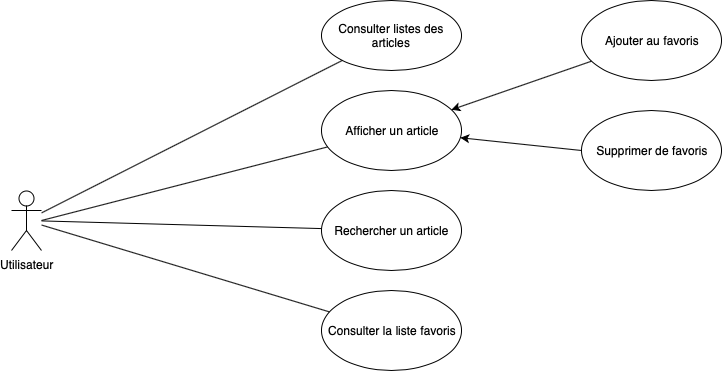

The diagram above was exported from draw.io. Its source (the exported page's mxGraphModel, read from the mxfile embedded in the PNG):
<mxGraphModel dx="918" dy="664" grid="1" gridSize="10" guides="1" tooltips="1" connect="1" arrows="1" fold="1" page="1" pageScale="1" pageWidth="827" pageHeight="1169" math="0" shadow="0">
  <root>
    <mxCell id="0" />
    <mxCell id="1" parent="0" />
    <mxCell id="IcihGNp3WHkVDzncHPl6-1" value="&lt;div&gt;Utilisateur&lt;/div&gt;" style="shape=umlActor;verticalLabelPosition=bottom;labelBackgroundColor=#ffffff;verticalAlign=top;html=1;outlineConnect=0;" parent="1" vertex="1">
      <mxGeometry x="80" y="230" width="30" height="60" as="geometry" />
    </mxCell>
    <mxCell id="IcihGNp3WHkVDzncHPl6-4" value="&lt;div&gt;Consulter listes des articles&lt;/div&gt;" style="ellipse;whiteSpace=wrap;html=1;" parent="1" vertex="1">
      <mxGeometry x="390" y="40" width="140" height="70" as="geometry" />
    </mxCell>
    <mxCell id="IcihGNp3WHkVDzncHPl6-5" value="&lt;div&gt;Ajouter au favoris&lt;/div&gt;" style="ellipse;whiteSpace=wrap;html=1;" parent="1" vertex="1">
      <mxGeometry x="650" y="40" width="140" height="80" as="geometry" />
    </mxCell>
    <mxCell id="IcihGNp3WHkVDzncHPl6-6" value="&lt;div&gt;Rechercher un article&lt;/div&gt;" style="ellipse;whiteSpace=wrap;html=1;" parent="1" vertex="1">
      <mxGeometry x="390" y="230" width="140" height="80" as="geometry" />
    </mxCell>
    <mxCell id="IcihGNp3WHkVDzncHPl6-7" value="Supprimer de favoris" style="ellipse;whiteSpace=wrap;html=1;" parent="1" vertex="1">
      <mxGeometry x="650" y="150" width="140" height="80" as="geometry" />
    </mxCell>
    <mxCell id="IcihGNp3WHkVDzncHPl6-8" value="&lt;div&gt;Afficher un article&lt;/div&gt;" style="ellipse;whiteSpace=wrap;html=1;" parent="1" vertex="1">
      <mxGeometry x="390" y="130" width="140" height="80" as="geometry" />
    </mxCell>
    <mxCell id="IcihGNp3WHkVDzncHPl6-10" value="" style="endArrow=none;html=1;" parent="1" source="IcihGNp3WHkVDzncHPl6-1" target="IcihGNp3WHkVDzncHPl6-4" edge="1">
      <mxGeometry width="50" height="50" relative="1" as="geometry">
        <mxPoint x="80" y="580" as="sourcePoint" />
        <mxPoint x="130" y="530" as="targetPoint" />
      </mxGeometry>
    </mxCell>
    <mxCell id="IcihGNp3WHkVDzncHPl6-11" value="" style="endArrow=none;html=1;" parent="1" source="IcihGNp3WHkVDzncHPl6-1" target="IcihGNp3WHkVDzncHPl6-6" edge="1">
      <mxGeometry width="50" height="50" relative="1" as="geometry">
        <mxPoint x="160" y="420" as="sourcePoint" />
        <mxPoint x="210" y="370" as="targetPoint" />
      </mxGeometry>
    </mxCell>
    <mxCell id="IcihGNp3WHkVDzncHPl6-13" value="" style="endArrow=none;html=1;" parent="1" target="IcihGNp3WHkVDzncHPl6-8" edge="1">
      <mxGeometry width="50" height="50" relative="1" as="geometry">
        <mxPoint x="110" y="260" as="sourcePoint" />
        <mxPoint x="120" y="530" as="targetPoint" />
      </mxGeometry>
    </mxCell>
    <mxCell id="UMxpCTVmNrNFI_w-5M60-1" value="" style="endArrow=classic;html=1;" edge="1" parent="1" source="IcihGNp3WHkVDzncHPl6-5" target="IcihGNp3WHkVDzncHPl6-8">
      <mxGeometry width="50" height="50" relative="1" as="geometry">
        <mxPoint x="70" y="580" as="sourcePoint" />
        <mxPoint x="120" y="530" as="targetPoint" />
      </mxGeometry>
    </mxCell>
    <mxCell id="UMxpCTVmNrNFI_w-5M60-2" value="" style="endArrow=classic;html=1;exitX=0;exitY=0.5;exitDx=0;exitDy=0;" edge="1" parent="1" source="IcihGNp3WHkVDzncHPl6-7" target="IcihGNp3WHkVDzncHPl6-8">
      <mxGeometry width="50" height="50" relative="1" as="geometry">
        <mxPoint x="70" y="380" as="sourcePoint" />
        <mxPoint x="120" y="330" as="targetPoint" />
      </mxGeometry>
    </mxCell>
    <mxCell id="UMxpCTVmNrNFI_w-5M60-3" value="&lt;div&gt;Consulter la liste favoris&lt;/div&gt;" style="ellipse;whiteSpace=wrap;html=1;" vertex="1" parent="1">
      <mxGeometry x="390" y="330" width="140" height="80" as="geometry" />
    </mxCell>
    <mxCell id="UMxpCTVmNrNFI_w-5M60-4" value="" style="endArrow=none;html=1;" edge="1" parent="1" source="UMxpCTVmNrNFI_w-5M60-3" target="IcihGNp3WHkVDzncHPl6-1">
      <mxGeometry width="50" height="50" relative="1" as="geometry">
        <mxPoint x="70" y="480" as="sourcePoint" />
        <mxPoint x="120" y="430" as="targetPoint" />
      </mxGeometry>
    </mxCell>
  </root>
</mxGraphModel>